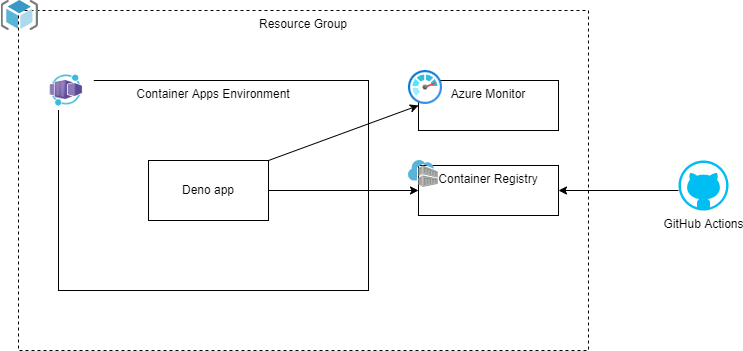

The diagram above was exported from draw.io. Its source (the exported page's mxGraphModel, read from the mxfile embedded in the PNG):
<mxGraphModel dx="2942" dy="1154" grid="1" gridSize="10" guides="1" tooltips="1" connect="1" arrows="1" fold="1" page="1" pageScale="1" pageWidth="1169" pageHeight="827" math="0" shadow="0">
  <root>
    <mxCell id="0" />
    <mxCell id="1" parent="0" />
    <mxCell id="pavwIrloRZOKVZSmw1-6-15" value="Resource Group" style="rounded=0;whiteSpace=wrap;html=1;dashed=1;verticalAlign=top;" vertex="1" parent="1">
      <mxGeometry x="140" y="210" width="570" height="340" as="geometry" />
    </mxCell>
    <mxCell id="pavwIrloRZOKVZSmw1-6-2" value="Container Apps Environment" style="rounded=0;whiteSpace=wrap;html=1;labelPosition=center;verticalLabelPosition=middle;align=center;verticalAlign=top;" vertex="1" parent="1">
      <mxGeometry x="180" y="280" width="310" height="210" as="geometry" />
    </mxCell>
    <mxCell id="pavwIrloRZOKVZSmw1-6-1" value="" style="shape=image;verticalLabelPosition=bottom;labelBackgroundColor=default;verticalAlign=top;aspect=fixed;imageAspect=0;image=data:image/png,(base64 omitted: 4400 chars);" vertex="1" parent="1">
      <mxGeometry x="160" y="270" width="55.79" height="40" as="geometry" />
    </mxCell>
    <mxCell id="pavwIrloRZOKVZSmw1-6-3" value="Deno app" style="rounded=0;whiteSpace=wrap;html=1;" vertex="1" parent="1">
      <mxGeometry x="270" y="360" width="120" height="60" as="geometry" />
    </mxCell>
    <mxCell id="pavwIrloRZOKVZSmw1-6-4" value="GitHub Actions" style="verticalLabelPosition=bottom;html=1;verticalAlign=top;align=center;strokeColor=none;fillColor=#00BEF2;shape=mxgraph.azure.github_code;pointerEvents=1;" vertex="1" parent="1">
      <mxGeometry x="800" y="360" width="50" height="50" as="geometry" />
    </mxCell>
    <mxCell id="pavwIrloRZOKVZSmw1-6-6" value="Azure Monitor" style="rounded=0;whiteSpace=wrap;html=1;labelPosition=center;verticalLabelPosition=middle;align=center;verticalAlign=top;" vertex="1" parent="1">
      <mxGeometry x="540" y="280" width="140" height="50" as="geometry" />
    </mxCell>
    <mxCell id="pavwIrloRZOKVZSmw1-6-5" value="" style="aspect=fixed;html=1;points=[];align=center;image;fontSize=12;image=img/lib/azure2/management_governance/Monitor.svg;" vertex="1" parent="1">
      <mxGeometry x="530" y="270" width="34" height="34" as="geometry" />
    </mxCell>
    <mxCell id="pavwIrloRZOKVZSmw1-6-8" value="Container Registry" style="rounded=0;whiteSpace=wrap;html=1;labelPosition=center;verticalLabelPosition=middle;align=center;verticalAlign=top;" vertex="1" parent="1">
      <mxGeometry x="540" y="365" width="140" height="50" as="geometry" />
    </mxCell>
    <mxCell id="pavwIrloRZOKVZSmw1-6-7" value="" style="shape=image;verticalLabelPosition=bottom;labelBackgroundColor=#ffffff;verticalAlign=top;aspect=fixed;imageAspect=0;image=data:image/svg+xml,(base64 omitted: 4852 chars);" vertex="1" parent="1">
      <mxGeometry x="530" y="360" width="29.87" height="27" as="geometry" />
    </mxCell>
    <mxCell id="pavwIrloRZOKVZSmw1-6-10" value="" style="endArrow=classic;html=1;rounded=0;exitX=1;exitY=0.5;exitDx=0;exitDy=0;" edge="1" parent="1" source="pavwIrloRZOKVZSmw1-6-3" target="pavwIrloRZOKVZSmw1-6-8">
      <mxGeometry width="50" height="50" relative="1" as="geometry">
        <mxPoint x="1140" y="260" as="sourcePoint" />
        <mxPoint x="1190" y="210" as="targetPoint" />
      </mxGeometry>
    </mxCell>
    <mxCell id="pavwIrloRZOKVZSmw1-6-11" value="" style="endArrow=classic;html=1;rounded=0;exitX=1;exitY=0;exitDx=0;exitDy=0;entryX=0;entryY=0.5;entryDx=0;entryDy=0;" edge="1" parent="1" source="pavwIrloRZOKVZSmw1-6-3" target="pavwIrloRZOKVZSmw1-6-6">
      <mxGeometry width="50" height="50" relative="1" as="geometry">
        <mxPoint x="610" y="630" as="sourcePoint" />
        <mxPoint x="660" y="580" as="targetPoint" />
      </mxGeometry>
    </mxCell>
    <mxCell id="pavwIrloRZOKVZSmw1-6-12" value="" style="endArrow=classic;html=1;rounded=0;entryX=1;entryY=0.5;entryDx=0;entryDy=0;" edge="1" parent="1" target="pavwIrloRZOKVZSmw1-6-8">
      <mxGeometry width="50" height="50" relative="1" as="geometry">
        <mxPoint x="800" y="390" as="sourcePoint" />
        <mxPoint x="1190" y="210" as="targetPoint" />
      </mxGeometry>
    </mxCell>
    <mxCell id="pavwIrloRZOKVZSmw1-6-16" value="" style="sketch=0;aspect=fixed;html=1;points=[];align=center;image;fontSize=12;image=img/lib/mscae/ResourceGroup.svg;dashed=1;" vertex="1" parent="1">
      <mxGeometry x="122.5" y="200" width="37.5" height="30" as="geometry" />
    </mxCell>
  </root>
</mxGraphModel>